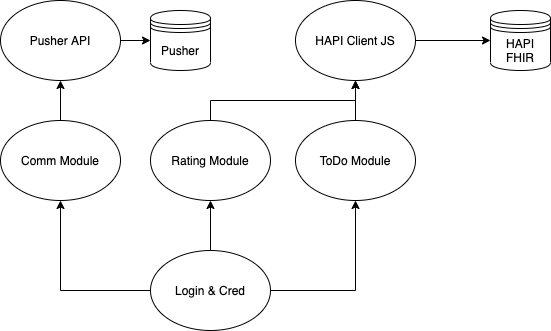

The diagram above was exported from draw.io. Its source (the exported page's mxGraphModel, read from the mxfile embedded in the PNG):
<mxGraphModel dx="786" dy="423" grid="1" gridSize="10" guides="1" tooltips="1" connect="1" arrows="1" fold="1" page="1" pageScale="1" pageWidth="850" pageHeight="1100" math="0" shadow="0">
  <root>
    <mxCell id="0" />
    <mxCell id="1" parent="0" />
    <mxCell id="GYEedouvLhKCEr8VkfP0-1" value="HAPI FHIR" style="shape=datastore;whiteSpace=wrap;html=1;" vertex="1" parent="1">
      <mxGeometry x="560" y="90" width="60" height="60" as="geometry" />
    </mxCell>
    <mxCell id="GYEedouvLhKCEr8VkfP0-3" value="" style="edgeStyle=orthogonalEdgeStyle;rounded=0;orthogonalLoop=1;jettySize=auto;html=1;" edge="1" parent="1" source="GYEedouvLhKCEr8VkfP0-2" target="GYEedouvLhKCEr8VkfP0-1">
      <mxGeometry relative="1" as="geometry" />
    </mxCell>
    <mxCell id="GYEedouvLhKCEr8VkfP0-2" value="HAPI Client JS" style="ellipse;whiteSpace=wrap;html=1;" vertex="1" parent="1">
      <mxGeometry x="365" y="80" width="120" height="80" as="geometry" />
    </mxCell>
    <mxCell id="GYEedouvLhKCEr8VkfP0-6" value="" style="edgeStyle=orthogonalEdgeStyle;rounded=0;orthogonalLoop=1;jettySize=auto;html=1;" edge="1" parent="1" source="GYEedouvLhKCEr8VkfP0-4" target="GYEedouvLhKCEr8VkfP0-2">
      <mxGeometry relative="1" as="geometry" />
    </mxCell>
    <mxCell id="GYEedouvLhKCEr8VkfP0-4" value="ToDo Module" style="ellipse;whiteSpace=wrap;html=1;" vertex="1" parent="1">
      <mxGeometry x="365" y="200" width="120" height="80" as="geometry" />
    </mxCell>
    <mxCell id="GYEedouvLhKCEr8VkfP0-7" style="edgeStyle=orthogonalEdgeStyle;rounded=0;orthogonalLoop=1;jettySize=auto;html=1;exitX=0.5;exitY=0;exitDx=0;exitDy=0;entryX=0.5;entryY=1;entryDx=0;entryDy=0;" edge="1" parent="1" source="GYEedouvLhKCEr8VkfP0-5" target="GYEedouvLhKCEr8VkfP0-2">
      <mxGeometry relative="1" as="geometry" />
    </mxCell>
    <mxCell id="GYEedouvLhKCEr8VkfP0-5" value="Rating Module" style="ellipse;whiteSpace=wrap;html=1;" vertex="1" parent="1">
      <mxGeometry x="220" y="200" width="120" height="80" as="geometry" />
    </mxCell>
    <mxCell id="GYEedouvLhKCEr8VkfP0-12" value="" style="edgeStyle=orthogonalEdgeStyle;rounded=0;orthogonalLoop=1;jettySize=auto;html=1;" edge="1" parent="1" source="GYEedouvLhKCEr8VkfP0-8" target="GYEedouvLhKCEr8VkfP0-10">
      <mxGeometry relative="1" as="geometry" />
    </mxCell>
    <mxCell id="GYEedouvLhKCEr8VkfP0-8" value="Comm Module" style="ellipse;whiteSpace=wrap;html=1;" vertex="1" parent="1">
      <mxGeometry x="70" y="200" width="120" height="80" as="geometry" />
    </mxCell>
    <mxCell id="GYEedouvLhKCEr8VkfP0-9" value="Pusher" style="shape=datastore;whiteSpace=wrap;html=1;" vertex="1" parent="1">
      <mxGeometry x="220" y="90" width="60" height="60" as="geometry" />
    </mxCell>
    <mxCell id="GYEedouvLhKCEr8VkfP0-11" value="" style="edgeStyle=orthogonalEdgeStyle;rounded=0;orthogonalLoop=1;jettySize=auto;html=1;" edge="1" parent="1" source="GYEedouvLhKCEr8VkfP0-10" target="GYEedouvLhKCEr8VkfP0-9">
      <mxGeometry relative="1" as="geometry" />
    </mxCell>
    <mxCell id="GYEedouvLhKCEr8VkfP0-10" value="Pusher API" style="ellipse;whiteSpace=wrap;html=1;" vertex="1" parent="1">
      <mxGeometry x="70" y="80" width="120" height="80" as="geometry" />
    </mxCell>
    <mxCell id="GYEedouvLhKCEr8VkfP0-14" value="" style="edgeStyle=orthogonalEdgeStyle;rounded=0;orthogonalLoop=1;jettySize=auto;html=1;" edge="1" parent="1" source="GYEedouvLhKCEr8VkfP0-13" target="GYEedouvLhKCEr8VkfP0-5">
      <mxGeometry relative="1" as="geometry" />
    </mxCell>
    <mxCell id="GYEedouvLhKCEr8VkfP0-15" style="edgeStyle=orthogonalEdgeStyle;rounded=0;orthogonalLoop=1;jettySize=auto;html=1;exitX=0;exitY=0.5;exitDx=0;exitDy=0;" edge="1" parent="1" source="GYEedouvLhKCEr8VkfP0-13" target="GYEedouvLhKCEr8VkfP0-8">
      <mxGeometry relative="1" as="geometry" />
    </mxCell>
    <mxCell id="GYEedouvLhKCEr8VkfP0-16" style="edgeStyle=orthogonalEdgeStyle;rounded=0;orthogonalLoop=1;jettySize=auto;html=1;exitX=1;exitY=0.5;exitDx=0;exitDy=0;" edge="1" parent="1" source="GYEedouvLhKCEr8VkfP0-13" target="GYEedouvLhKCEr8VkfP0-4">
      <mxGeometry relative="1" as="geometry" />
    </mxCell>
    <mxCell id="GYEedouvLhKCEr8VkfP0-13" value="Login &amp;amp; Cred" style="ellipse;whiteSpace=wrap;html=1;" vertex="1" parent="1">
      <mxGeometry x="220" y="330" width="120" height="80" as="geometry" />
    </mxCell>
  </root>
</mxGraphModel>